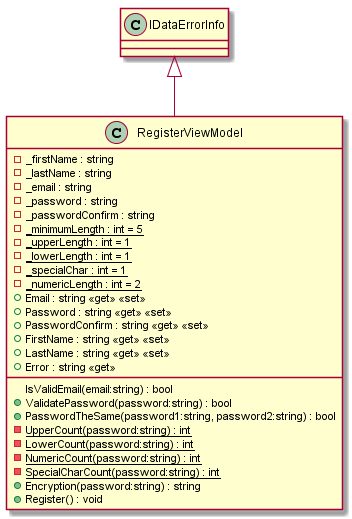

The diagram above was rendered by PlantUML. Its source (embedded in the PNG):
@startuml
class RegisterViewModel {
    - _firstName : string
    - _lastName : string
    - _email : string
    - _password : string
    - _passwordConfirm : string
    - {static} _minimumLength : int = 5
    - {static} _upperLength : int = 1
    - {static} _lowerLength : int = 1
    - {static} _specialChar : int = 1
    - {static} _numericLength : int = 2
    + Email : string <<get>> <<set>>
    + Password : string <<get>> <<set>>
    + PasswordConfirm : string <<get>> <<set>>
    + FirstName : string <<get>> <<set>>
    + LastName : string <<get>> <<set>>
    + Error : string <<get>>
    IsValidEmail(email:string) : bool
    + ValidatePassword(password:string) : bool
    + PasswordTheSame(password1:string, password2:string) : bool
    - {static} UpperCount(password:string) : int
    - {static} LowerCount(password:string) : int
    - {static} NumericCount(password:string) : int
    - {static} SpecialCharCount(password:string) : int
    + Encryption(password:string) : string
    + Register() : void
}
IDataErrorInfo <|-- RegisterViewModel
@enduml